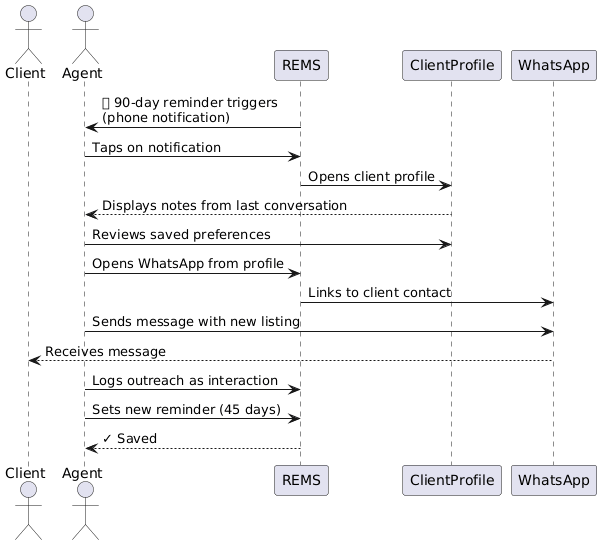

The diagram above was rendered by PlantUML. Its source (embedded in the PNG):
@startuml
actor Client
actor Agent
participant REMS
participant ClientProfile
participant WhatsApp

REMS -> Agent : 🔔 90-day reminder triggers\n(phone notification)
Agent -> REMS : Taps on notification
REMS -> ClientProfile : Opens client profile
ClientProfile --> Agent : Displays notes from last conversation
Agent -> ClientProfile : Reviews saved preferences
Agent -> REMS : Opens WhatsApp from profile
REMS -> WhatsApp : Links to client contact
Agent -> WhatsApp : Sends message with new listing
WhatsApp --> Client : Receives message
Agent -> REMS : Logs outreach as interaction
Agent -> REMS : Sets new reminder (45 days)
REMS --> Agent : ✓ Saved
@enduml